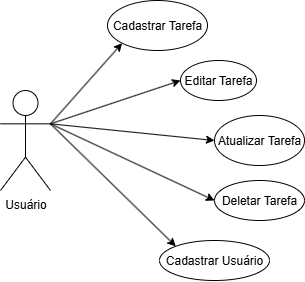

The diagram above was exported from draw.io. Its source (the exported page's mxGraphModel, read from the mxfile embedded in the PNG):
<mxGraphModel dx="955" dy="521" grid="1" gridSize="10" guides="1" tooltips="1" connect="1" arrows="1" fold="1" page="1" pageScale="1" pageWidth="827" pageHeight="1169" math="0" shadow="0">
  <root>
    <mxCell id="0" />
    <mxCell id="1" parent="0" />
    <mxCell id="ahColv_Jcuba5_jMBhWq-1" value="Usuário" style="shape=umlActor;verticalLabelPosition=bottom;verticalAlign=top;html=1;outlineConnect=0;" vertex="1" parent="1">
      <mxGeometry x="200" y="360" width="50" height="100" as="geometry" />
    </mxCell>
    <mxCell id="ahColv_Jcuba5_jMBhWq-2" value="Cadastrar Tarefa" style="ellipse;whiteSpace=wrap;html=1;" vertex="1" parent="1">
      <mxGeometry x="307" y="270" width="100" height="50" as="geometry" />
    </mxCell>
    <mxCell id="ahColv_Jcuba5_jMBhWq-3" value="Editar Tarefa" style="ellipse;whiteSpace=wrap;html=1;" vertex="1" parent="1">
      <mxGeometry x="380" y="330" width="76" height="40" as="geometry" />
    </mxCell>
    <mxCell id="ahColv_Jcuba5_jMBhWq-4" value="Atualizar Tarefa" style="ellipse;whiteSpace=wrap;html=1;" vertex="1" parent="1">
      <mxGeometry x="414" y="385" width="90" height="50" as="geometry" />
    </mxCell>
    <mxCell id="ahColv_Jcuba5_jMBhWq-5" value="Deletar Tarefa" style="ellipse;whiteSpace=wrap;html=1;" vertex="1" parent="1">
      <mxGeometry x="414" y="450" width="90" height="40" as="geometry" />
    </mxCell>
    <mxCell id="ahColv_Jcuba5_jMBhWq-6" value="Cadastrar Usuário" style="ellipse;whiteSpace=wrap;html=1;" vertex="1" parent="1">
      <mxGeometry x="359" y="510" width="110" height="40" as="geometry" />
    </mxCell>
    <mxCell id="ahColv_Jcuba5_jMBhWq-11" value="" style="endArrow=classic;html=1;rounded=0;exitX=1;exitY=0.3333333333333333;exitDx=0;exitDy=0;exitPerimeter=0;entryX=0;entryY=0.5;entryDx=0;entryDy=0;" edge="1" parent="1" source="ahColv_Jcuba5_jMBhWq-1" target="ahColv_Jcuba5_jMBhWq-5">
      <mxGeometry width="50" height="50" relative="1" as="geometry">
        <mxPoint x="190" y="310" as="sourcePoint" />
        <mxPoint x="240" y="260" as="targetPoint" />
      </mxGeometry>
    </mxCell>
    <mxCell id="ahColv_Jcuba5_jMBhWq-12" value="" style="endArrow=classic;html=1;rounded=0;exitX=1;exitY=0.3333333333333333;exitDx=0;exitDy=0;exitPerimeter=0;entryX=0;entryY=0.5;entryDx=0;entryDy=0;" edge="1" parent="1" source="ahColv_Jcuba5_jMBhWq-1" target="ahColv_Jcuba5_jMBhWq-4">
      <mxGeometry width="50" height="50" relative="1" as="geometry">
        <mxPoint x="210" y="340" as="sourcePoint" />
        <mxPoint x="260" y="290" as="targetPoint" />
      </mxGeometry>
    </mxCell>
    <mxCell id="ahColv_Jcuba5_jMBhWq-13" value="" style="endArrow=classic;html=1;rounded=0;entryX=0;entryY=0.5;entryDx=0;entryDy=0;exitX=1;exitY=0.3333333333333333;exitDx=0;exitDy=0;exitPerimeter=0;" edge="1" parent="1" source="ahColv_Jcuba5_jMBhWq-1" target="ahColv_Jcuba5_jMBhWq-3">
      <mxGeometry width="50" height="50" relative="1" as="geometry">
        <mxPoint x="280" y="430" as="sourcePoint" />
        <mxPoint x="290" y="300" as="targetPoint" />
      </mxGeometry>
    </mxCell>
    <mxCell id="ahColv_Jcuba5_jMBhWq-15" value="" style="endArrow=classic;html=1;rounded=0;entryX=0;entryY=1;entryDx=0;entryDy=0;exitX=1;exitY=0.3333333333333333;exitDx=0;exitDy=0;exitPerimeter=0;" edge="1" parent="1" source="ahColv_Jcuba5_jMBhWq-1" target="ahColv_Jcuba5_jMBhWq-2">
      <mxGeometry width="50" height="50" relative="1" as="geometry">
        <mxPoint x="300" y="450" as="sourcePoint" />
        <mxPoint x="350" y="400" as="targetPoint" />
      </mxGeometry>
    </mxCell>
    <mxCell id="ahColv_Jcuba5_jMBhWq-16" value="" style="endArrow=classic;html=1;rounded=0;exitX=1;exitY=0.3333333333333333;exitDx=0;exitDy=0;exitPerimeter=0;entryX=0;entryY=0;entryDx=0;entryDy=0;" edge="1" parent="1" source="ahColv_Jcuba5_jMBhWq-1" target="ahColv_Jcuba5_jMBhWq-6">
      <mxGeometry width="50" height="50" relative="1" as="geometry">
        <mxPoint x="360" y="410" as="sourcePoint" />
        <mxPoint x="410" y="360" as="targetPoint" />
      </mxGeometry>
    </mxCell>
  </root>
</mxGraphModel>